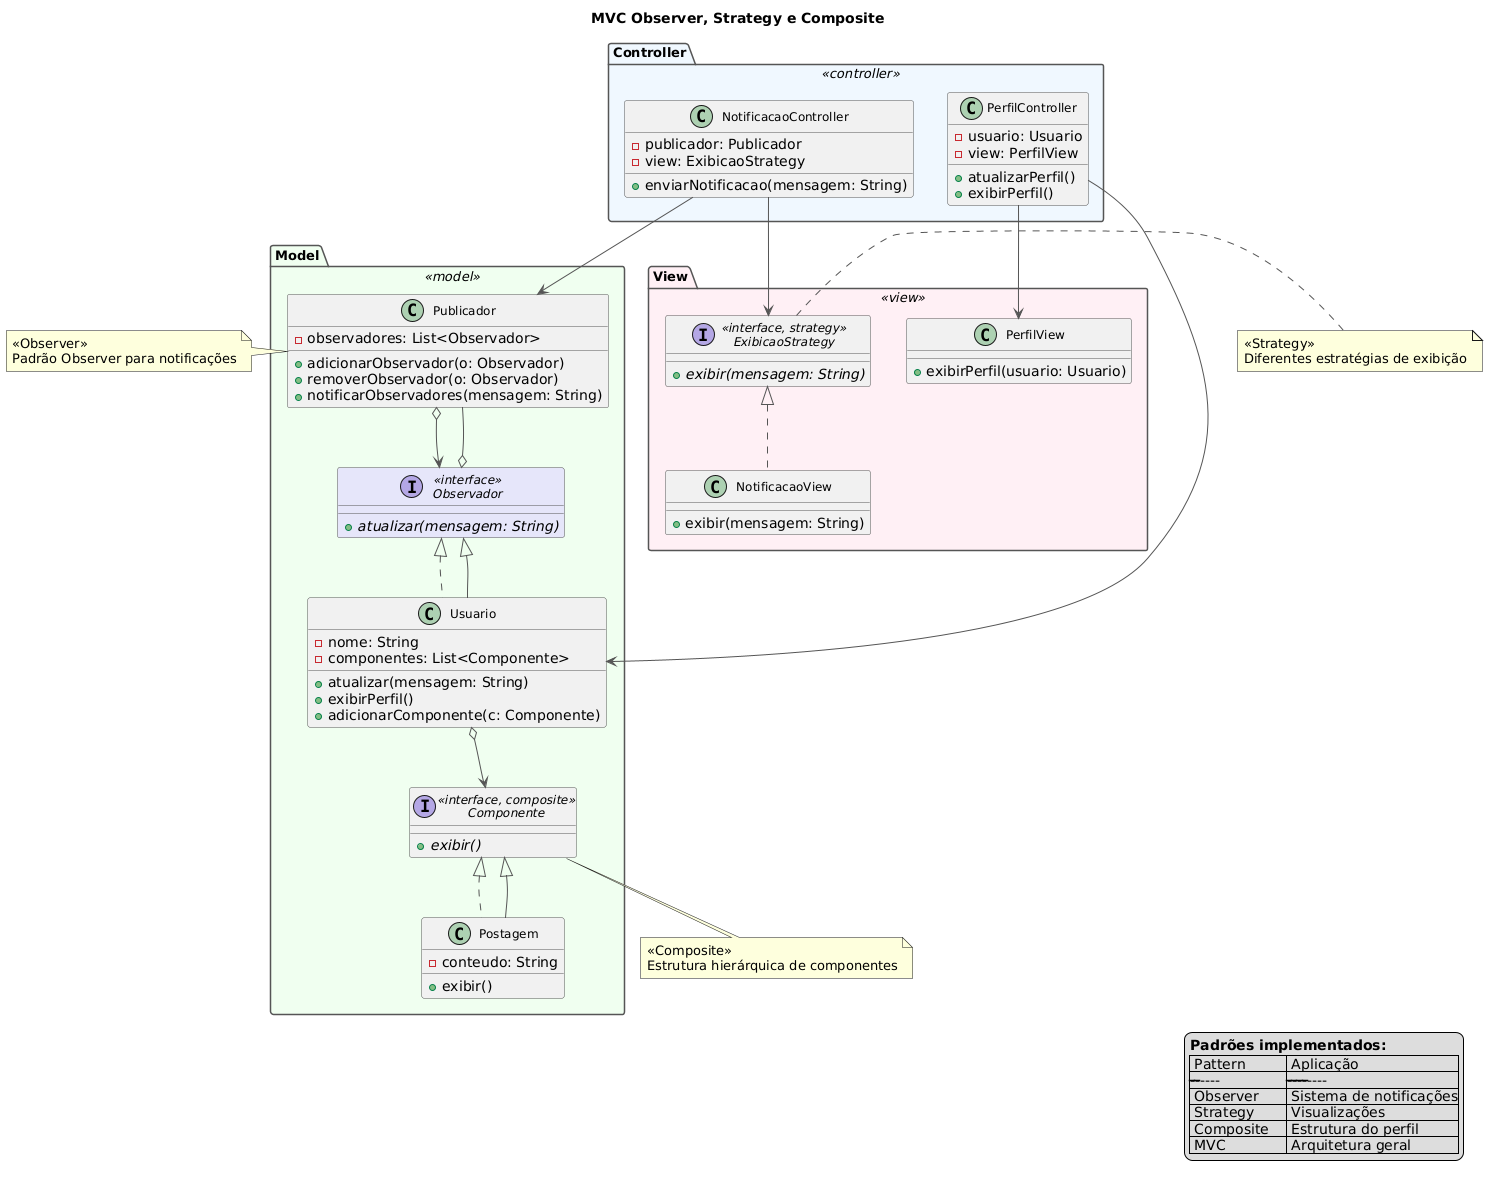

The diagram above was rendered by PlantUML. Its source (embedded in the PNG):
@startuml
skinparam package {
    BackgroundColor<<model>> #F0FFF0
    BackgroundColor<<view>> #FFF0F5
    BackgroundColor<<controller>> #F0F8FF
    BorderColor #555
    FontSize 13
}

skinparam class {
    BackgroundColor<<interface>> #E6E6FA
    BackgroundColor<<abstract>> #EEE8AA
    ArrowColor #555
    BorderColor #555
    FontSize 12
}

title MVC Observer, Strategy e Composite

package "Model" <<model>> {
    interface Observador <<interface>> {
        + {abstract} atualizar(mensagem: String)
    }

    interface Componente <<interface, composite>> {
        + {abstract} exibir()
    }

    class Postagem {
        - conteudo: String
        + exibir()
    }

    class Usuario {
        - nome: String
        - componentes: List<Componente>
        + atualizar(mensagem: String)
        + exibirPerfil()
        + adicionarComponente(c: Componente)
    }

    class Publicador {
        - observadores: List<Observador>
        + adicionarObservador(o: Observador)
        + removerObservador(o: Observador)
        + notificarObservadores(mensagem: String)
    }

    Observador <|.. Usuario
    Componente <|.. Postagem
    Usuario o--> Componente
    Publicador o--> Observador
}

package "View" <<view>> {
    interface ExibicaoStrategy <<interface, strategy>> {
        + {abstract} exibir(mensagem: String)
    }

    class NotificacaoView {
        + exibir(mensagem: String)
    }

    class PerfilView {
        + exibirPerfil(usuario: Usuario)
    }

    ExibicaoStrategy <|.. NotificacaoView
}

package "Controller" <<controller>> {
    class NotificacaoController {
        - publicador: Publicador
        - view: ExibicaoStrategy
        + enviarNotificacao(mensagem: String)
    }

    class PerfilController {
        - usuario: Usuario
        - view: PerfilView
        + atualizarPerfil()
        + exibirPerfil()
    }
}

' Relações principais
NotificacaoController --> Publicador
NotificacaoController --> ExibicaoStrategy
PerfilController --> Usuario
PerfilController --> PerfilView

' Relações adicionais para clarificação
Usuario --|> Observador
Publicador --o Observador
Postagem --|> Componente

note left of Publicador
  <<Observer>>
  Padrão Observer para notificações
end note

note right of ExibicaoStrategy
  <<Strategy>>
  Diferentes estratégias de exibição
end note

note bottom of Componente
  <<Composite>>
  Estrutura hierárquica de componentes
end note

legend right
  <b>Padrões implementados:</b>
  | Pattern      | Aplicação              |
  |--------------|------------------------|
  | Observer     | Sistema de notificações|
  | Strategy     | Visualizações          |
  | Composite    | Estrutura do perfil    |
  | MVC          | Arquitetura geral      |
end legend
@enduml